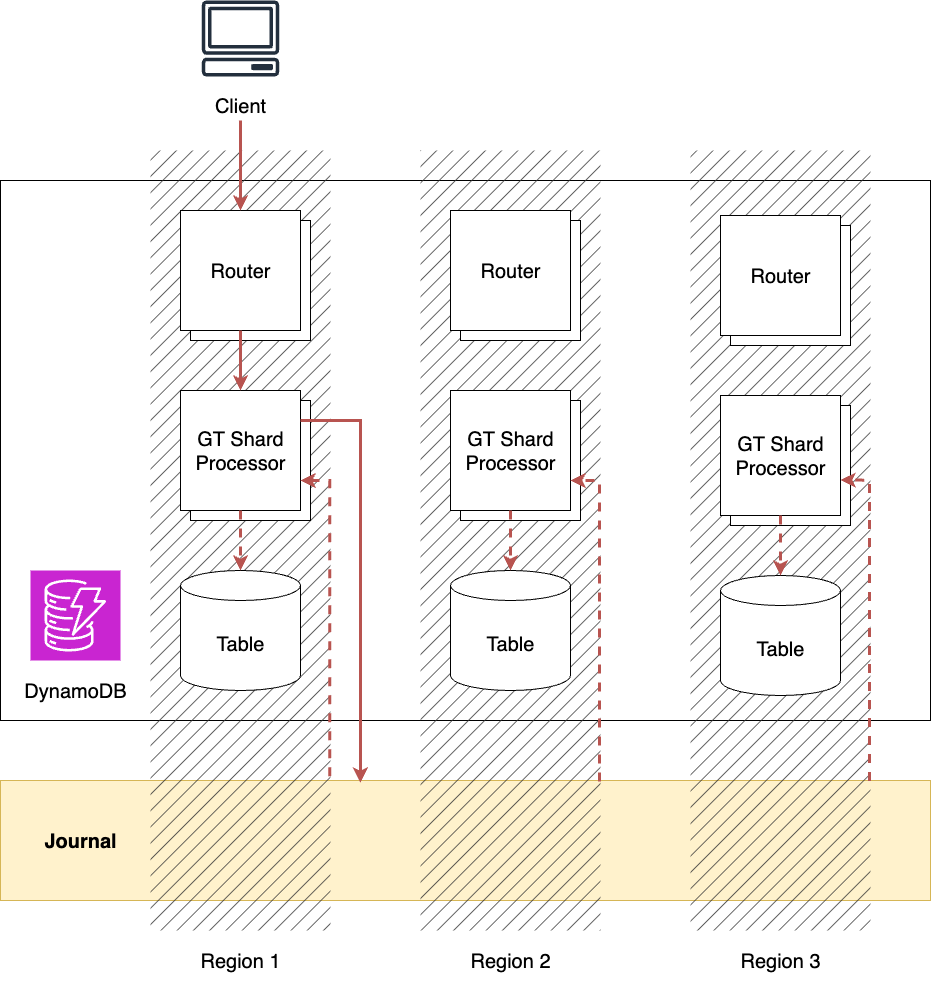

The diagram above was exported from draw.io. Its source (the exported page's mxGraphModel, read from the mxfile embedded in the PNG):
<mxGraphModel dx="830" dy="2500" grid="1" gridSize="30" guides="1" tooltips="1" connect="1" arrows="1" fold="1" page="0" pageScale="1" pageWidth="827" pageHeight="1169" math="0" shadow="0" adaptiveColors="auto">
  <root>
    <mxCell id="y-WKvGc8XfNChuDvi6wk-0" />
    <mxCell id="y-WKvGc8XfNChuDvi6wk-1" value="Components" parent="y-WKvGc8XfNChuDvi6wk-0" />
    <mxCell id="y-WKvGc8XfNChuDvi6wk-14" value="" style="whiteSpace=wrap;html=1;" vertex="1" parent="y-WKvGc8XfNChuDvi6wk-1">
      <mxGeometry x="1500" y="-60" width="930" height="540" as="geometry" />
    </mxCell>
    <mxCell id="y-WKvGc8XfNChuDvi6wk-15" value="DynamoDB" style="text;html=1;align=center;verticalAlign=middle;whiteSpace=wrap;rounded=0;fontSize=20;" vertex="1" parent="y-WKvGc8XfNChuDvi6wk-1">
      <mxGeometry x="1500" y="420" width="150" height="60" as="geometry" />
    </mxCell>
    <mxCell id="y-WKvGc8XfNChuDvi6wk-16" value="" style="group" vertex="1" connectable="0" parent="y-WKvGc8XfNChuDvi6wk-1">
      <mxGeometry x="1500" y="540" width="930" height="120" as="geometry" />
    </mxCell>
    <mxCell id="y-WKvGc8XfNChuDvi6wk-17" value="" style="rounded=0;whiteSpace=wrap;html=1;fillColor=#fff2cc;strokeColor=#d6b656;" vertex="1" parent="y-WKvGc8XfNChuDvi6wk-16">
      <mxGeometry width="929.9999999999999" height="120" as="geometry" />
    </mxCell>
    <mxCell id="y-WKvGc8XfNChuDvi6wk-18" value="Journal" style="text;html=1;align=center;verticalAlign=middle;whiteSpace=wrap;rounded=0;fontSize=20;fontStyle=1" vertex="1" parent="y-WKvGc8XfNChuDvi6wk-16">
      <mxGeometry y="30" width="160.3448275862069" height="60" as="geometry" />
    </mxCell>
    <mxCell id="y-WKvGc8XfNChuDvi6wk-19" value="" style="sketch=0;points=[[0,0,0],[0.25,0,0],[0.5,0,0],[0.75,0,0],[1,0,0],[0,1,0],[0.25,1,0],[0.5,1,0],[0.75,1,0],[1,1,0],[0,0.25,0],[0,0.5,0],[0,0.75,0],[1,0.25,0],[1,0.5,0],[1,0.75,0]];outlineConnect=0;fontColor=#232F3E;fillColor=#C925D1;strokeColor=#ffffff;dashed=0;verticalLabelPosition=bottom;verticalAlign=top;align=center;html=1;fontSize=12;fontStyle=0;aspect=fixed;shape=mxgraph.aws4.resourceIcon;resIcon=mxgraph.aws4.dynamodb;" vertex="1" parent="y-WKvGc8XfNChuDvi6wk-1">
      <mxGeometry x="1530" y="330" width="90" height="90" as="geometry" />
    </mxCell>
    <mxCell id="y-WKvGc8XfNChuDvi6wk-26" value="AZ/Region" parent="y-WKvGc8XfNChuDvi6wk-0" />
    <mxCell id="y-WKvGc8XfNChuDvi6wk-35" value="" style="rounded=0;whiteSpace=wrap;html=1;fillColor=#333333;strokeColor=none;fontColor=#333333;glass=0;fillStyle=hatch;" vertex="1" parent="y-WKvGc8XfNChuDvi6wk-26">
      <mxGeometry x="1650" y="-90" width="180" height="780" as="geometry" />
    </mxCell>
    <mxCell id="y-WKvGc8XfNChuDvi6wk-36" value="" style="rounded=0;whiteSpace=wrap;html=1;fillColor=#333333;strokeColor=none;fontColor=#333333;glass=0;fillStyle=hatch;" vertex="1" parent="y-WKvGc8XfNChuDvi6wk-26">
      <mxGeometry x="1920" y="-90" width="180" height="780" as="geometry" />
    </mxCell>
    <mxCell id="y-WKvGc8XfNChuDvi6wk-37" value="" style="rounded=0;whiteSpace=wrap;html=1;fillColor=#333333;strokeColor=none;fontColor=#333333;glass=0;fillStyle=hatch;" vertex="1" parent="y-WKvGc8XfNChuDvi6wk-26">
      <mxGeometry x="2190" y="-90" width="180" height="780" as="geometry" />
    </mxCell>
    <mxCell id="y-WKvGc8XfNChuDvi6wk-38" value="Region 1" style="text;html=1;align=center;verticalAlign=middle;whiteSpace=wrap;rounded=0;fontSize=20;" vertex="1" parent="y-WKvGc8XfNChuDvi6wk-26">
      <mxGeometry x="1650" y="690" width="180" height="60" as="geometry" />
    </mxCell>
    <mxCell id="y-WKvGc8XfNChuDvi6wk-39" value="Region 2" style="text;html=1;align=center;verticalAlign=middle;whiteSpace=wrap;rounded=0;fontSize=20;" vertex="1" parent="y-WKvGc8XfNChuDvi6wk-26">
      <mxGeometry x="1920" y="690" width="180" height="60" as="geometry" />
    </mxCell>
    <mxCell id="y-WKvGc8XfNChuDvi6wk-40" value="Region 3" style="text;html=1;align=center;verticalAlign=middle;whiteSpace=wrap;rounded=0;fontSize=20;" vertex="1" parent="y-WKvGc8XfNChuDvi6wk-26">
      <mxGeometry x="2190" y="690" width="180" height="60" as="geometry" />
    </mxCell>
    <mxCell id="y-WKvGc8XfNChuDvi6wk-47" value="Elements" parent="y-WKvGc8XfNChuDvi6wk-0" />
    <mxCell id="y-WKvGc8XfNChuDvi6wk-117" value="" style="group" vertex="1" connectable="0" parent="y-WKvGc8XfNChuDvi6wk-47">
      <mxGeometry x="1680" y="150" width="130" height="130" as="geometry" />
    </mxCell>
    <mxCell id="y-WKvGc8XfNChuDvi6wk-118" value="" style="rounded=0;whiteSpace=wrap;html=1;fontSize=20;movable=1;resizable=1;rotatable=1;deletable=1;editable=1;locked=0;connectable=1;" vertex="1" parent="y-WKvGc8XfNChuDvi6wk-117">
      <mxGeometry x="10" y="10" width="120" height="120" as="geometry" />
    </mxCell>
    <mxCell id="y-WKvGc8XfNChuDvi6wk-119" value="GT Shard Processor" style="rounded=0;whiteSpace=wrap;html=1;fontSize=20;movable=1;resizable=1;rotatable=1;deletable=1;editable=1;locked=0;connectable=1;" vertex="1" parent="y-WKvGc8XfNChuDvi6wk-117">
      <mxGeometry width="120" height="120" as="geometry" />
    </mxCell>
    <mxCell id="y-WKvGc8XfNChuDvi6wk-120" value="" style="group" vertex="1" connectable="0" parent="y-WKvGc8XfNChuDvi6wk-47">
      <mxGeometry x="1680" y="-30" width="150" height="720" as="geometry" />
    </mxCell>
    <mxCell id="y-WKvGc8XfNChuDvi6wk-121" value="" style="rounded=0;whiteSpace=wrap;html=1;fontSize=20;movable=1;resizable=1;rotatable=1;deletable=1;editable=1;locked=0;connectable=1;" vertex="1" parent="y-WKvGc8XfNChuDvi6wk-120">
      <mxGeometry x="10" y="10" width="120" height="120" as="geometry" />
    </mxCell>
    <mxCell id="y-WKvGc8XfNChuDvi6wk-122" value="Router" style="rounded=0;whiteSpace=wrap;html=1;fontSize=20;movable=1;resizable=1;rotatable=1;deletable=1;editable=1;locked=0;connectable=1;" vertex="1" parent="y-WKvGc8XfNChuDvi6wk-120">
      <mxGeometry width="120" height="120" as="geometry" />
    </mxCell>
    <mxCell id="y-WKvGc8XfNChuDvi6wk-123" value="Table" style="shape=cylinder3;whiteSpace=wrap;html=1;boundedLbl=1;backgroundOutline=1;size=15;fontSize=20;" vertex="1" parent="y-WKvGc8XfNChuDvi6wk-47">
      <mxGeometry x="1680" y="330" width="120" height="120" as="geometry" />
    </mxCell>
    <mxCell id="y-WKvGc8XfNChuDvi6wk-124" value="" style="group" vertex="1" connectable="0" parent="y-WKvGc8XfNChuDvi6wk-47">
      <mxGeometry x="1950" y="150" width="130" height="130" as="geometry" />
    </mxCell>
    <mxCell id="y-WKvGc8XfNChuDvi6wk-125" value="" style="rounded=0;whiteSpace=wrap;html=1;fontSize=20;movable=1;resizable=1;rotatable=1;deletable=1;editable=1;locked=0;connectable=1;" vertex="1" parent="y-WKvGc8XfNChuDvi6wk-124">
      <mxGeometry x="10" y="10" width="120" height="120" as="geometry" />
    </mxCell>
    <mxCell id="y-WKvGc8XfNChuDvi6wk-126" value="GT Shard Processor" style="rounded=0;whiteSpace=wrap;html=1;fontSize=20;movable=1;resizable=1;rotatable=1;deletable=1;editable=1;locked=0;connectable=1;" vertex="1" parent="y-WKvGc8XfNChuDvi6wk-124">
      <mxGeometry width="120" height="120" as="geometry" />
    </mxCell>
    <mxCell id="y-WKvGc8XfNChuDvi6wk-127" value="" style="rounded=0;whiteSpace=wrap;html=1;fontSize=20;movable=1;resizable=1;rotatable=1;deletable=1;editable=1;locked=0;connectable=1;" vertex="1" parent="y-WKvGc8XfNChuDvi6wk-47">
      <mxGeometry x="1960" y="-20" width="120" height="120" as="geometry" />
    </mxCell>
    <mxCell id="y-WKvGc8XfNChuDvi6wk-128" value="Router" style="rounded=0;whiteSpace=wrap;html=1;fontSize=20;movable=1;resizable=1;rotatable=1;deletable=1;editable=1;locked=0;connectable=1;" vertex="1" parent="y-WKvGc8XfNChuDvi6wk-47">
      <mxGeometry x="1950" y="-30" width="120" height="120" as="geometry" />
    </mxCell>
    <mxCell id="y-WKvGc8XfNChuDvi6wk-129" value="Table" style="shape=cylinder3;whiteSpace=wrap;html=1;boundedLbl=1;backgroundOutline=1;size=15;fontSize=20;" vertex="1" parent="y-WKvGc8XfNChuDvi6wk-47">
      <mxGeometry x="1950" y="330" width="120" height="120" as="geometry" />
    </mxCell>
    <mxCell id="y-WKvGc8XfNChuDvi6wk-130" style="edgeStyle=orthogonalEdgeStyle;rounded=0;orthogonalLoop=1;jettySize=auto;html=1;exitX=0.5;exitY=1;exitDx=0;exitDy=0;entryX=0.5;entryY=0;entryDx=0;entryDy=0;strokeWidth=3;fillColor=#f8cecc;strokeColor=#b85450;" edge="1" parent="y-WKvGc8XfNChuDvi6wk-47" source="y-WKvGc8XfNChuDvi6wk-122" target="y-WKvGc8XfNChuDvi6wk-119">
      <mxGeometry relative="1" as="geometry" />
    </mxCell>
    <mxCell id="y-WKvGc8XfNChuDvi6wk-131" style="edgeStyle=orthogonalEdgeStyle;rounded=0;orthogonalLoop=1;jettySize=auto;html=1;exitX=1;exitY=0.25;exitDx=0;exitDy=0;entryX=0.387;entryY=0.018;entryDx=0;entryDy=0;entryPerimeter=0;strokeWidth=3;fillColor=#f8cecc;strokeColor=#b85450;" edge="1" parent="y-WKvGc8XfNChuDvi6wk-47" source="y-WKvGc8XfNChuDvi6wk-119" target="y-WKvGc8XfNChuDvi6wk-17">
      <mxGeometry relative="1" as="geometry" />
    </mxCell>
    <mxCell id="y-WKvGc8XfNChuDvi6wk-132" value="" style="group" vertex="1" connectable="0" parent="y-WKvGc8XfNChuDvi6wk-47">
      <mxGeometry x="2220" y="155" width="130" height="130" as="geometry" />
    </mxCell>
    <mxCell id="y-WKvGc8XfNChuDvi6wk-133" value="" style="rounded=0;whiteSpace=wrap;html=1;fontSize=20;movable=1;resizable=1;rotatable=1;deletable=1;editable=1;locked=0;connectable=1;" vertex="1" parent="y-WKvGc8XfNChuDvi6wk-132">
      <mxGeometry x="10" y="10" width="120" height="120" as="geometry" />
    </mxCell>
    <mxCell id="y-WKvGc8XfNChuDvi6wk-134" value="GT Shard Processor" style="rounded=0;whiteSpace=wrap;html=1;fontSize=20;movable=1;resizable=1;rotatable=1;deletable=1;editable=1;locked=0;connectable=1;" vertex="1" parent="y-WKvGc8XfNChuDvi6wk-132">
      <mxGeometry width="120" height="120" as="geometry" />
    </mxCell>
    <mxCell id="y-WKvGc8XfNChuDvi6wk-135" value="" style="rounded=0;whiteSpace=wrap;html=1;fontSize=20;movable=1;resizable=1;rotatable=1;deletable=1;editable=1;locked=0;connectable=1;" vertex="1" parent="y-WKvGc8XfNChuDvi6wk-47">
      <mxGeometry x="2230" y="-15" width="120" height="120" as="geometry" />
    </mxCell>
    <mxCell id="y-WKvGc8XfNChuDvi6wk-136" value="Router" style="rounded=0;whiteSpace=wrap;html=1;fontSize=20;movable=1;resizable=1;rotatable=1;deletable=1;editable=1;locked=0;connectable=1;" vertex="1" parent="y-WKvGc8XfNChuDvi6wk-47">
      <mxGeometry x="2220" y="-25" width="120" height="120" as="geometry" />
    </mxCell>
    <mxCell id="y-WKvGc8XfNChuDvi6wk-137" value="Table" style="shape=cylinder3;whiteSpace=wrap;html=1;boundedLbl=1;backgroundOutline=1;size=15;fontSize=20;" vertex="1" parent="y-WKvGc8XfNChuDvi6wk-47">
      <mxGeometry x="2220" y="335" width="120" height="120" as="geometry" />
    </mxCell>
    <mxCell id="y-WKvGc8XfNChuDvi6wk-138" style="edgeStyle=orthogonalEdgeStyle;rounded=0;orthogonalLoop=1;jettySize=auto;html=1;exitX=1;exitY=0.75;exitDx=0;exitDy=0;entryX=0.354;entryY=0.006;entryDx=0;entryDy=0;entryPerimeter=0;endArrow=none;endFill=0;startArrow=classic;startFill=1;fillColor=#f8cecc;strokeColor=#b85450;strokeWidth=3;dashed=1;" edge="1" parent="y-WKvGc8XfNChuDvi6wk-47" source="y-WKvGc8XfNChuDvi6wk-119" target="y-WKvGc8XfNChuDvi6wk-17">
      <mxGeometry relative="1" as="geometry" />
    </mxCell>
    <mxCell id="y-WKvGc8XfNChuDvi6wk-139" style="edgeStyle=orthogonalEdgeStyle;rounded=0;orthogonalLoop=1;jettySize=auto;html=1;exitX=0.5;exitY=1;exitDx=0;exitDy=0;entryX=0.5;entryY=0;entryDx=0;entryDy=0;entryPerimeter=0;strokeWidth=3;fillColor=#f8cecc;strokeColor=#b85450;dashed=1;" edge="1" parent="y-WKvGc8XfNChuDvi6wk-47" source="y-WKvGc8XfNChuDvi6wk-119" target="y-WKvGc8XfNChuDvi6wk-123">
      <mxGeometry relative="1" as="geometry" />
    </mxCell>
    <mxCell id="y-WKvGc8XfNChuDvi6wk-140" style="edgeStyle=orthogonalEdgeStyle;rounded=0;orthogonalLoop=1;jettySize=auto;html=1;exitX=0.5;exitY=1;exitDx=0;exitDy=0;entryX=0.5;entryY=0;entryDx=0;entryDy=0;entryPerimeter=0;fillColor=#f8cecc;strokeColor=#b85450;strokeWidth=3;dashed=1;" edge="1" parent="y-WKvGc8XfNChuDvi6wk-47" source="y-WKvGc8XfNChuDvi6wk-126" target="y-WKvGc8XfNChuDvi6wk-129">
      <mxGeometry relative="1" as="geometry" />
    </mxCell>
    <mxCell id="y-WKvGc8XfNChuDvi6wk-141" style="edgeStyle=orthogonalEdgeStyle;rounded=0;orthogonalLoop=1;jettySize=auto;html=1;exitX=0.5;exitY=1;exitDx=0;exitDy=0;entryX=0.5;entryY=0;entryDx=0;entryDy=0;entryPerimeter=0;fillColor=#f8cecc;strokeColor=#b85450;strokeWidth=3;dashed=1;" edge="1" parent="y-WKvGc8XfNChuDvi6wk-47" source="y-WKvGc8XfNChuDvi6wk-134" target="y-WKvGc8XfNChuDvi6wk-137">
      <mxGeometry relative="1" as="geometry" />
    </mxCell>
    <mxCell id="y-WKvGc8XfNChuDvi6wk-142" style="edgeStyle=orthogonalEdgeStyle;rounded=0;orthogonalLoop=1;jettySize=auto;html=1;exitX=0.688;exitY=0.006;exitDx=0;exitDy=0;entryX=1;entryY=0.75;entryDx=0;entryDy=0;exitPerimeter=0;strokeWidth=3;fillColor=#f8cecc;strokeColor=#b85450;dashed=1;" edge="1" parent="y-WKvGc8XfNChuDvi6wk-47">
      <mxGeometry relative="1" as="geometry">
        <mxPoint x="2099" y="541" as="sourcePoint" />
        <mxPoint x="2070" y="240" as="targetPoint" />
        <Array as="points">
          <mxPoint x="2099" y="240" />
        </Array>
      </mxGeometry>
    </mxCell>
    <mxCell id="y-WKvGc8XfNChuDvi6wk-143" style="edgeStyle=orthogonalEdgeStyle;rounded=0;orthogonalLoop=1;jettySize=auto;html=1;exitX=0.688;exitY=0.006;exitDx=0;exitDy=0;entryX=1;entryY=0.75;entryDx=0;entryDy=0;exitPerimeter=0;strokeWidth=3;fillColor=#f8cecc;strokeColor=#b85450;dashed=1;" edge="1" parent="y-WKvGc8XfNChuDvi6wk-47">
      <mxGeometry relative="1" as="geometry">
        <mxPoint x="2369" y="540.5" as="sourcePoint" />
        <mxPoint x="2340" y="239.5" as="targetPoint" />
        <Array as="points">
          <mxPoint x="2369" y="240" />
        </Array>
      </mxGeometry>
    </mxCell>
    <mxCell id="y-WKvGc8XfNChuDvi6wk-144" value="" style="group" vertex="1" connectable="0" parent="y-WKvGc8XfNChuDvi6wk-47">
      <mxGeometry x="1680" y="-240" width="120" height="120" as="geometry" />
    </mxCell>
    <mxCell id="y-WKvGc8XfNChuDvi6wk-145" value="" style="sketch=0;outlineConnect=0;fontColor=#232F3E;gradientColor=none;fillColor=#232F3D;strokeColor=none;dashed=0;verticalLabelPosition=bottom;verticalAlign=top;align=center;html=1;fontSize=12;fontStyle=0;aspect=fixed;pointerEvents=1;shape=mxgraph.aws4.client;" vertex="1" parent="y-WKvGc8XfNChuDvi6wk-144">
      <mxGeometry x="21" width="78" height="76" as="geometry" />
    </mxCell>
    <mxCell id="y-WKvGc8XfNChuDvi6wk-146" value="Client" style="text;html=1;align=center;verticalAlign=middle;whiteSpace=wrap;rounded=0;fontSize=20;" vertex="1" parent="y-WKvGc8XfNChuDvi6wk-144">
      <mxGeometry y="90" width="120" height="30" as="geometry" />
    </mxCell>
    <mxCell id="y-WKvGc8XfNChuDvi6wk-147" style="edgeStyle=orthogonalEdgeStyle;rounded=0;orthogonalLoop=1;jettySize=auto;html=1;exitX=0.5;exitY=1;exitDx=0;exitDy=0;entryX=0.5;entryY=0;entryDx=0;entryDy=0;fillColor=#f8cecc;strokeColor=#b85450;strokeWidth=3;" edge="1" parent="y-WKvGc8XfNChuDvi6wk-47" source="y-WKvGc8XfNChuDvi6wk-146" target="y-WKvGc8XfNChuDvi6wk-122">
      <mxGeometry relative="1" as="geometry" />
    </mxCell>
  </root>
</mxGraphModel>